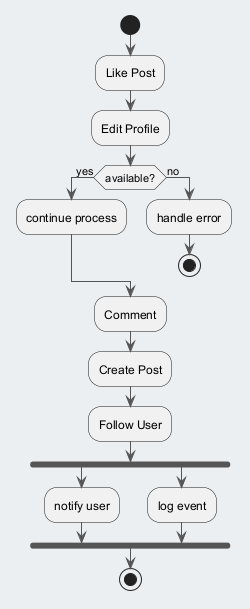

The diagram above was rendered by PlantUML. Its source (embedded in the PNG):
@startuml
skinparam backgroundColor #ECEFF1
skinparam classBackgroundColor #FFFFFF
skinparam classBorderColor #455A64
skinparam ArrowColor #555555
start
:Like Post;
:Edit Profile;
if (available?) then (yes)
:continue process;
else (no)
:handle error;
stop
endif
:Comment;
:Create Post;
:Follow User;
fork
:notify user;
fork again
:log event;
end fork
stop
@enduml